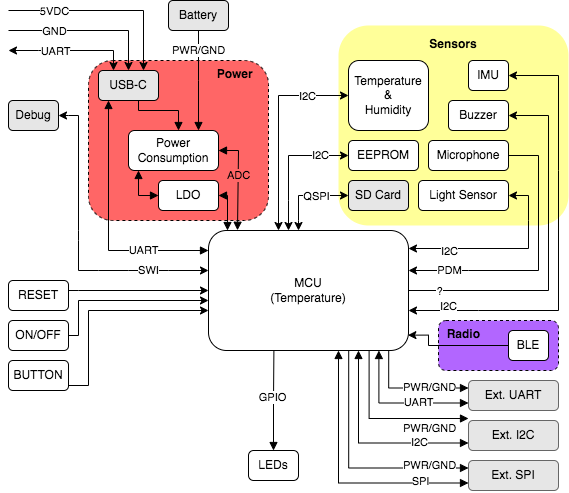

The diagram above was exported from draw.io. Its source (the exported page's mxGraphModel, read from the mxfile embedded in the PNG):
<mxGraphModel dx="794" dy="489" grid="1" gridSize="10" guides="1" tooltips="1" connect="1" arrows="1" fold="1" page="1" pageScale="1" pageWidth="850" pageHeight="1100" math="0" shadow="0">
  <root>
    <mxCell id="0" />
    <mxCell id="1" parent="0" />
    <mxCell id="cQu8180WcxqcPug4ReKq-4" value="&amp;nbsp; Radio" style="rounded=1;whiteSpace=wrap;html=1;shadow=0;dashed=1;labelBackgroundColor=none;fontColor=none;fillColor=#B266FF;align=left;fontStyle=1;verticalAlign=top;" parent="1" vertex="1">
      <mxGeometry x="510" y="370" width="120" height="50" as="geometry" />
    </mxCell>
    <mxCell id="cQu8180WcxqcPug4ReKq-3" value="&lt;b&gt;Power&amp;nbsp; &amp;nbsp;&amp;nbsp;&lt;/b&gt;" style="rounded=1;whiteSpace=wrap;html=1;shadow=0;dashed=1;labelBackgroundColor=none;fontColor=none;fillColor=#FF6666;align=right;verticalAlign=top;" parent="1" vertex="1">
      <mxGeometry x="160" y="110" width="180" height="160" as="geometry" />
    </mxCell>
    <mxCell id="cQu8180WcxqcPug4ReKq-1" value="&lt;p style=&quot;line-height: 0%;&quot;&gt;Sensors&lt;/p&gt;" style="rounded=1;whiteSpace=wrap;html=1;dashed=1;fillColor=#FFFF99;align=center;horizontal=1;verticalAlign=top;labelBackgroundColor=none;strokeColor=none;shadow=0;fontStyle=1" parent="1" vertex="1">
      <mxGeometry x="410" y="75" width="230" height="200" as="geometry" />
    </mxCell>
    <mxCell id="G_PPI8zOTdHrNY6b9ppO-57" value="" style="edgeStyle=orthogonalEdgeStyle;rounded=0;orthogonalLoop=1;jettySize=auto;html=1;startArrow=none;startFill=0;endArrow=block;endFill=1;" parent="1" source="hdpYh6DBLOswqB0Ypegx-1" target="G_PPI8zOTdHrNY6b9ppO-2" edge="1">
      <mxGeometry relative="1" as="geometry">
        <Array as="points">
          <mxPoint x="210" y="160" />
          <mxPoint x="250" y="160" />
        </Array>
      </mxGeometry>
    </mxCell>
    <mxCell id="G_PPI8zOTdHrNY6b9ppO-59" value="" style="edgeStyle=orthogonalEdgeStyle;rounded=0;orthogonalLoop=1;jettySize=auto;html=1;startArrow=block;startFill=1;endArrow=block;endFill=1;" parent="1" source="hdpYh6DBLOswqB0Ypegx-1" target="G_PPI8zOTdHrNY6b9ppO-3" edge="1">
      <mxGeometry relative="1" as="geometry">
        <mxPoint x="270" y="299" as="targetPoint" />
        <Array as="points">
          <mxPoint x="180" y="300" />
        </Array>
      </mxGeometry>
    </mxCell>
    <mxCell id="G_PPI8zOTdHrNY6b9ppO-60" value="UART" style="edgeLabel;html=1;align=center;verticalAlign=middle;resizable=0;points=[];" parent="G_PPI8zOTdHrNY6b9ppO-59" vertex="1" connectable="0">
      <mxGeometry x="0.4689" y="1" relative="1" as="geometry">
        <mxPoint as="offset" />
      </mxGeometry>
    </mxCell>
    <mxCell id="hdpYh6DBLOswqB0Ypegx-1" value="USB-C" style="rounded=1;whiteSpace=wrap;html=1;fillColor=#E6E6E6;" parent="1" vertex="1">
      <mxGeometry x="170" y="120" width="60" height="30" as="geometry" />
    </mxCell>
    <mxCell id="hdpYh6DBLOswqB0Ypegx-2" value="" style="endArrow=classic;html=1;rounded=0;startArrow=classic;startFill=1;entryX=0.25;entryY=0;entryDx=0;entryDy=0;" parent="1" target="hdpYh6DBLOswqB0Ypegx-1" edge="1">
      <mxGeometry width="50" height="50" relative="1" as="geometry">
        <mxPoint x="80" y="100" as="sourcePoint" />
        <mxPoint x="145" y="150" as="targetPoint" />
        <Array as="points">
          <mxPoint x="110" y="100" />
          <mxPoint x="185" y="100" />
        </Array>
      </mxGeometry>
    </mxCell>
    <mxCell id="hdpYh6DBLOswqB0Ypegx-3" value="UART" style="edgeLabel;html=1;align=center;verticalAlign=middle;resizable=0;points=[];" parent="hdpYh6DBLOswqB0Ypegx-2" vertex="1" connectable="0">
      <mxGeometry x="0.1" y="-1" relative="1" as="geometry">
        <mxPoint x="-23" y="-1" as="offset" />
      </mxGeometry>
    </mxCell>
    <mxCell id="hdpYh6DBLOswqB0Ypegx-4" value="" style="endArrow=classic;html=1;rounded=0;entryX=0.5;entryY=0;entryDx=0;entryDy=0;" parent="1" target="hdpYh6DBLOswqB0Ypegx-1" edge="1">
      <mxGeometry width="50" height="50" relative="1" as="geometry">
        <mxPoint x="80" y="80" as="sourcePoint" />
        <mxPoint x="160" y="150" as="targetPoint" />
        <Array as="points">
          <mxPoint x="200" y="80" />
        </Array>
      </mxGeometry>
    </mxCell>
    <mxCell id="hdpYh6DBLOswqB0Ypegx-5" value="GND" style="edgeLabel;html=1;align=center;verticalAlign=middle;resizable=0;points=[];" parent="hdpYh6DBLOswqB0Ypegx-4" vertex="1" connectable="0">
      <mxGeometry x="0.1" y="-1" relative="1" as="geometry">
        <mxPoint x="-43" y="-1" as="offset" />
      </mxGeometry>
    </mxCell>
    <mxCell id="hdpYh6DBLOswqB0Ypegx-6" value="" style="endArrow=classic;html=1;rounded=0;entryX=0.75;entryY=0;entryDx=0;entryDy=0;" parent="1" target="hdpYh6DBLOswqB0Ypegx-1" edge="1">
      <mxGeometry width="50" height="50" relative="1" as="geometry">
        <mxPoint x="80" y="60" as="sourcePoint" />
        <mxPoint x="175.0000000000001" y="150" as="targetPoint" />
        <Array as="points">
          <mxPoint x="215" y="60" />
        </Array>
      </mxGeometry>
    </mxCell>
    <mxCell id="G_PPI8zOTdHrNY6b9ppO-97" value="5VDC" style="edgeLabel;html=1;align=center;verticalAlign=middle;resizable=0;points=[];" parent="hdpYh6DBLOswqB0Ypegx-6" vertex="1" connectable="0">
      <mxGeometry x="0.1" y="-1" relative="1" as="geometry">
        <mxPoint x="-62" y="-1" as="offset" />
      </mxGeometry>
    </mxCell>
    <mxCell id="hdpYh6DBLOswqB0Ypegx-9" value="Light Sensor" style="rounded=1;whiteSpace=wrap;html=1;glass=0;shadow=0;" parent="1" vertex="1">
      <mxGeometry x="490" y="230" width="90" height="30" as="geometry" />
    </mxCell>
    <mxCell id="hdpYh6DBLOswqB0Ypegx-10" value="SD Card" style="rounded=1;whiteSpace=wrap;html=1;fillColor=#E6E6E6;" parent="1" vertex="1">
      <mxGeometry x="420" y="230" width="60" height="30" as="geometry" />
    </mxCell>
    <mxCell id="hdpYh6DBLOswqB0Ypegx-12" value="Temperature&lt;br&gt;&amp;amp;&lt;br&gt;Humidity" style="rounded=1;whiteSpace=wrap;html=1;" parent="1" vertex="1">
      <mxGeometry x="420" y="110" width="80" height="70" as="geometry" />
    </mxCell>
    <mxCell id="hdpYh6DBLOswqB0Ypegx-13" value="IMU" style="rounded=1;whiteSpace=wrap;html=1;" parent="1" vertex="1">
      <mxGeometry x="540" y="110" width="40" height="30" as="geometry" />
    </mxCell>
    <mxCell id="G_PPI8zOTdHrNY6b9ppO-58" value="PWR/GND" style="edgeStyle=orthogonalEdgeStyle;rounded=0;orthogonalLoop=1;jettySize=auto;html=1;startArrow=none;startFill=0;endArrow=block;endFill=1;" parent="1" source="hdpYh6DBLOswqB0Ypegx-14" edge="1">
      <mxGeometry x="-0.6" relative="1" as="geometry">
        <mxPoint x="270" y="180" as="targetPoint" />
        <Array as="points">
          <mxPoint x="270" y="130" />
          <mxPoint x="270" y="130" />
        </Array>
        <mxPoint as="offset" />
      </mxGeometry>
    </mxCell>
    <mxCell id="hdpYh6DBLOswqB0Ypegx-14" value="Battery" style="rounded=1;whiteSpace=wrap;html=1;fillColor=#E6E6E6;" parent="1" vertex="1">
      <mxGeometry x="240" y="50" width="60" height="30" as="geometry" />
    </mxCell>
    <mxCell id="G_PPI8zOTdHrNY6b9ppO-28" value="" style="edgeStyle=orthogonalEdgeStyle;rounded=0;orthogonalLoop=1;jettySize=auto;html=1;entryX=0.997;entryY=0.872;entryDx=0;entryDy=0;entryPerimeter=0;startArrow=none;startFill=1;exitX=0;exitY=0.5;exitDx=0;exitDy=0;" parent="1" source="hdpYh6DBLOswqB0Ypegx-15" target="G_PPI8zOTdHrNY6b9ppO-3" edge="1">
      <mxGeometry relative="1" as="geometry">
        <Array as="points">
          <mxPoint x="500" y="395" />
          <mxPoint x="500" y="385" />
        </Array>
      </mxGeometry>
    </mxCell>
    <mxCell id="hdpYh6DBLOswqB0Ypegx-15" value="BLE" style="rounded=1;whiteSpace=wrap;html=1;" parent="1" vertex="1">
      <mxGeometry x="580" y="380" width="40" height="30" as="geometry" />
    </mxCell>
    <mxCell id="hdpYh6DBLOswqB0Ypegx-17" value="Buzzer" style="rounded=1;whiteSpace=wrap;html=1;" parent="1" vertex="1">
      <mxGeometry x="520" y="150" width="60" height="30" as="geometry" />
    </mxCell>
    <mxCell id="hdpYh6DBLOswqB0Ypegx-18" value="EEPROM" style="rounded=1;whiteSpace=wrap;html=1;" parent="1" vertex="1">
      <mxGeometry x="420" y="190" width="70" height="30" as="geometry" />
    </mxCell>
    <mxCell id="G_PPI8zOTdHrNY6b9ppO-61" value="ADC" style="edgeStyle=orthogonalEdgeStyle;rounded=0;orthogonalLoop=1;jettySize=auto;html=1;startArrow=block;startFill=1;endArrow=block;endFill=1;exitX=1;exitY=0.5;exitDx=0;exitDy=0;entryX=0.145;entryY=-0.002;entryDx=0;entryDy=0;entryPerimeter=0;labelBackgroundColor=#FF6666;" parent="1" source="G_PPI8zOTdHrNY6b9ppO-2" target="G_PPI8zOTdHrNY6b9ppO-3" edge="1">
      <mxGeometry x="-0.1034" relative="1" as="geometry">
        <mxPoint x="310" y="250" as="targetPoint" />
        <Array as="points">
          <mxPoint x="310" y="200" />
          <mxPoint x="310" y="280" />
        </Array>
        <mxPoint as="offset" />
      </mxGeometry>
    </mxCell>
    <mxCell id="G_PPI8zOTdHrNY6b9ppO-2" value="Power&lt;br&gt;Consumption" style="rounded=1;whiteSpace=wrap;html=1;" parent="1" vertex="1">
      <mxGeometry x="200" y="180" width="90" height="40" as="geometry" />
    </mxCell>
    <mxCell id="G_PPI8zOTdHrNY6b9ppO-3" value="MCU&lt;br&gt;(Temperature)" style="rounded=1;whiteSpace=wrap;html=1;" parent="1" vertex="1">
      <mxGeometry x="280" y="280" width="200" height="120" as="geometry" />
    </mxCell>
    <mxCell id="G_PPI8zOTdHrNY6b9ppO-29" value="" style="edgeStyle=orthogonalEdgeStyle;rounded=0;orthogonalLoop=1;jettySize=auto;html=1;startArrow=block;startFill=1;endArrow=none;endFill=0;entryX=0.127;entryY=0.999;entryDx=0;entryDy=0;entryPerimeter=0;" parent="1" source="G_PPI8zOTdHrNY6b9ppO-7" edge="1">
      <mxGeometry relative="1" as="geometry">
        <mxPoint x="345.4000000000001" y="399.8800000000001" as="targetPoint" />
        <Array as="points" />
      </mxGeometry>
    </mxCell>
    <mxCell id="G_PPI8zOTdHrNY6b9ppO-85" value="GPIO" style="edgeLabel;html=1;align=center;verticalAlign=middle;resizable=0;points=[];" parent="G_PPI8zOTdHrNY6b9ppO-29" vertex="1" connectable="0">
      <mxGeometry x="0.0679" y="2" relative="1" as="geometry">
        <mxPoint as="offset" />
      </mxGeometry>
    </mxCell>
    <mxCell id="G_PPI8zOTdHrNY6b9ppO-7" value="LEDs" style="rounded=1;whiteSpace=wrap;html=1;arcSize=17;" parent="1" vertex="1">
      <mxGeometry x="320" y="500" width="50" height="30" as="geometry" />
    </mxCell>
    <mxCell id="G_PPI8zOTdHrNY6b9ppO-27" value="" style="edgeStyle=orthogonalEdgeStyle;rounded=0;orthogonalLoop=1;jettySize=auto;html=1;" parent="1" source="G_PPI8zOTdHrNY6b9ppO-13" edge="1">
      <mxGeometry relative="1" as="geometry">
        <mxPoint x="280" y="350" as="targetPoint" />
        <Array as="points">
          <mxPoint x="150" y="385" />
          <mxPoint x="150" y="350" />
        </Array>
      </mxGeometry>
    </mxCell>
    <mxCell id="G_PPI8zOTdHrNY6b9ppO-13" value="ON/OFF" style="rounded=1;whiteSpace=wrap;html=1;" parent="1" vertex="1">
      <mxGeometry x="80" y="370" width="60" height="30" as="geometry" />
    </mxCell>
    <mxCell id="G_PPI8zOTdHrNY6b9ppO-26" value="" style="edgeStyle=orthogonalEdgeStyle;rounded=0;orthogonalLoop=1;jettySize=auto;html=1;" parent="1" source="G_PPI8zOTdHrNY6b9ppO-14" target="G_PPI8zOTdHrNY6b9ppO-3" edge="1">
      <mxGeometry relative="1" as="geometry">
        <mxPoint x="280" y="336" as="targetPoint" />
        <Array as="points">
          <mxPoint x="150" y="340" />
          <mxPoint x="150" y="340" />
        </Array>
      </mxGeometry>
    </mxCell>
    <mxCell id="G_PPI8zOTdHrNY6b9ppO-14" value="RESET" style="rounded=1;whiteSpace=wrap;html=1;" parent="1" vertex="1">
      <mxGeometry x="80" y="330" width="60" height="30" as="geometry" />
    </mxCell>
    <mxCell id="G_PPI8zOTdHrNY6b9ppO-24" value="" style="edgeStyle=orthogonalEdgeStyle;rounded=0;orthogonalLoop=1;jettySize=auto;html=1;exitX=1;exitY=0.5;exitDx=0;exitDy=0;" parent="1" source="G_PPI8zOTdHrNY6b9ppO-15" edge="1">
      <mxGeometry relative="1" as="geometry">
        <mxPoint x="140" y="360" as="sourcePoint" />
        <mxPoint x="280" y="360" as="targetPoint" />
        <Array as="points">
          <mxPoint x="140" y="435" />
          <mxPoint x="160" y="435" />
          <mxPoint x="160" y="360" />
        </Array>
      </mxGeometry>
    </mxCell>
    <mxCell id="G_PPI8zOTdHrNY6b9ppO-15" value="BUTTON" style="rounded=1;whiteSpace=wrap;html=1;" parent="1" vertex="1">
      <mxGeometry x="80" y="410" width="60" height="30" as="geometry" />
    </mxCell>
    <mxCell id="G_PPI8zOTdHrNY6b9ppO-22" value="Microphone" style="rounded=1;whiteSpace=wrap;html=1;" parent="1" vertex="1">
      <mxGeometry x="500" y="190" width="80" height="30" as="geometry" />
    </mxCell>
    <mxCell id="G_PPI8zOTdHrNY6b9ppO-23" value="Debug" style="rounded=1;whiteSpace=wrap;html=1;glass=0;shadow=0;fillColor=#E6E6E6;" parent="1" vertex="1">
      <mxGeometry x="80" y="150" width="50" height="30" as="geometry" />
    </mxCell>
    <mxCell id="G_PPI8zOTdHrNY6b9ppO-37" value="" style="endArrow=classic;startArrow=classic;html=1;rounded=0;" parent="1" edge="1">
      <mxGeometry width="50" height="50" relative="1" as="geometry">
        <mxPoint x="130" y="165" as="sourcePoint" />
        <mxPoint x="280" y="320" as="targetPoint" />
        <Array as="points">
          <mxPoint x="140" y="165" />
          <mxPoint x="150" y="165" />
          <mxPoint x="150" y="280" />
          <mxPoint x="150" y="290" />
          <mxPoint x="150" y="320" />
          <mxPoint x="170" y="320" />
          <mxPoint x="200" y="320" />
          <mxPoint x="240" y="320" />
        </Array>
      </mxGeometry>
    </mxCell>
    <mxCell id="G_PPI8zOTdHrNY6b9ppO-63" value="SWI" style="edgeLabel;html=1;align=center;verticalAlign=middle;resizable=0;points=[];" parent="G_PPI8zOTdHrNY6b9ppO-37" vertex="1" connectable="0">
      <mxGeometry x="0.6009" y="1" relative="1" as="geometry">
        <mxPoint as="offset" />
      </mxGeometry>
    </mxCell>
    <mxCell id="G_PPI8zOTdHrNY6b9ppO-41" value="" style="endArrow=classic;startArrow=classic;html=1;rounded=0;entryX=1;entryY=0.5;entryDx=0;entryDy=0;" parent="1" target="hdpYh6DBLOswqB0Ypegx-9" edge="1">
      <mxGeometry width="50" height="50" relative="1" as="geometry">
        <mxPoint x="480" y="298" as="sourcePoint" />
        <mxPoint x="230" y="240" as="targetPoint" />
        <Array as="points">
          <mxPoint x="600" y="298" />
          <mxPoint x="600" y="270" />
          <mxPoint x="600" y="245" />
        </Array>
      </mxGeometry>
    </mxCell>
    <mxCell id="G_PPI8zOTdHrNY6b9ppO-49" value="I2C" style="edgeLabel;html=1;align=center;verticalAlign=middle;resizable=0;points=[];" parent="G_PPI8zOTdHrNY6b9ppO-41" vertex="1" connectable="0">
      <mxGeometry x="-0.3994" y="-2" relative="1" as="geometry">
        <mxPoint x="-18" as="offset" />
      </mxGeometry>
    </mxCell>
    <mxCell id="G_PPI8zOTdHrNY6b9ppO-43" value="" style="endArrow=classic;startArrow=classic;html=1;rounded=0;entryX=1;entryY=0.5;entryDx=0;entryDy=0;" parent="1" target="hdpYh6DBLOswqB0Ypegx-13" edge="1">
      <mxGeometry width="50" height="50" relative="1" as="geometry">
        <mxPoint x="480" y="360" as="sourcePoint" />
        <mxPoint x="390" y="230" as="targetPoint" />
        <Array as="points">
          <mxPoint x="550" y="360" />
          <mxPoint x="630" y="360" />
          <mxPoint x="630" y="220" />
          <mxPoint x="630" y="125" />
        </Array>
      </mxGeometry>
    </mxCell>
    <mxCell id="G_PPI8zOTdHrNY6b9ppO-50" value="I2C" style="edgeLabel;html=1;align=center;verticalAlign=middle;resizable=0;points=[];" parent="G_PPI8zOTdHrNY6b9ppO-43" vertex="1" connectable="0">
      <mxGeometry x="-0.5291" y="2" relative="1" as="geometry">
        <mxPoint x="-63" y="-3" as="offset" />
      </mxGeometry>
    </mxCell>
    <mxCell id="G_PPI8zOTdHrNY6b9ppO-45" value="" style="endArrow=classic;startArrow=none;html=1;rounded=0;entryX=1;entryY=0.5;entryDx=0;entryDy=0;exitX=1;exitY=0.5;exitDx=0;exitDy=0;startFill=0;" parent="1" source="G_PPI8zOTdHrNY6b9ppO-3" target="hdpYh6DBLOswqB0Ypegx-17" edge="1">
      <mxGeometry width="50" height="50" relative="1" as="geometry">
        <mxPoint x="340" y="280" as="sourcePoint" />
        <mxPoint x="390" y="230" as="targetPoint" />
        <Array as="points">
          <mxPoint x="620" y="340" />
          <mxPoint x="620" y="165" />
        </Array>
      </mxGeometry>
    </mxCell>
    <mxCell id="G_PPI8zOTdHrNY6b9ppO-51" value="?" style="edgeLabel;html=1;align=center;verticalAlign=middle;resizable=0;points=[];" parent="G_PPI8zOTdHrNY6b9ppO-45" vertex="1" connectable="0">
      <mxGeometry x="-0.6443" relative="1" as="geometry">
        <mxPoint x="-33" as="offset" />
      </mxGeometry>
    </mxCell>
    <mxCell id="G_PPI8zOTdHrNY6b9ppO-47" value="" style="endArrow=none;startArrow=classic;html=1;rounded=0;entryX=1;entryY=0.5;entryDx=0;entryDy=0;endFill=0;" parent="1" target="G_PPI8zOTdHrNY6b9ppO-22" edge="1">
      <mxGeometry width="50" height="50" relative="1" as="geometry">
        <mxPoint x="480" y="320" as="sourcePoint" />
        <mxPoint x="390" y="230" as="targetPoint" />
        <Array as="points">
          <mxPoint x="540" y="320" />
          <mxPoint x="610" y="320" />
          <mxPoint x="610" y="205" />
        </Array>
      </mxGeometry>
    </mxCell>
    <mxCell id="G_PPI8zOTdHrNY6b9ppO-52" value="PDM" style="edgeLabel;html=1;align=center;verticalAlign=middle;resizable=0;points=[];" parent="G_PPI8zOTdHrNY6b9ppO-47" vertex="1" connectable="0">
      <mxGeometry x="-0.7068" y="1" relative="1" as="geometry">
        <mxPoint as="offset" />
      </mxGeometry>
    </mxCell>
    <mxCell id="G_PPI8zOTdHrNY6b9ppO-53" value="" style="endArrow=classic;startArrow=classic;html=1;rounded=0;entryX=0;entryY=0.5;entryDx=0;entryDy=0;" parent="1" target="hdpYh6DBLOswqB0Ypegx-10" edge="1">
      <mxGeometry width="50" height="50" relative="1" as="geometry">
        <mxPoint x="370" y="280" as="sourcePoint" />
        <mxPoint x="390" y="230" as="targetPoint" />
        <Array as="points">
          <mxPoint x="370" y="270" />
          <mxPoint x="370" y="245" />
        </Array>
      </mxGeometry>
    </mxCell>
    <mxCell id="G_PPI8zOTdHrNY6b9ppO-54" value="QSPI" style="edgeLabel;html=1;align=center;verticalAlign=middle;resizable=0;points=[];" parent="G_PPI8zOTdHrNY6b9ppO-53" vertex="1" connectable="0">
      <mxGeometry x="0.4884" y="-1" relative="1" as="geometry">
        <mxPoint x="-11" y="-1" as="offset" />
      </mxGeometry>
    </mxCell>
    <mxCell id="G_PPI8zOTdHrNY6b9ppO-55" value="I2C" style="endArrow=classic;startArrow=classic;html=1;rounded=0;entryX=0;entryY=0.5;entryDx=0;entryDy=0;" parent="1" target="hdpYh6DBLOswqB0Ypegx-18" edge="1">
      <mxGeometry x="0.5862" width="50" height="50" relative="1" as="geometry">
        <mxPoint x="360" y="280" as="sourcePoint" />
        <mxPoint x="390" y="230" as="targetPoint" />
        <Array as="points">
          <mxPoint x="360" y="250" />
          <mxPoint x="360" y="205" />
        </Array>
        <mxPoint as="offset" />
      </mxGeometry>
    </mxCell>
    <mxCell id="G_PPI8zOTdHrNY6b9ppO-70" value="" style="edgeStyle=orthogonalEdgeStyle;rounded=0;orthogonalLoop=1;jettySize=auto;html=1;startArrow=block;startFill=1;endArrow=none;endFill=0;exitX=0;exitY=0.25;exitDx=0;exitDy=0;entryX=0.901;entryY=0.997;entryDx=0;entryDy=0;entryPerimeter=0;" parent="1" source="G_PPI8zOTdHrNY6b9ppO-65" target="G_PPI8zOTdHrNY6b9ppO-3" edge="1">
      <mxGeometry relative="1" as="geometry">
        <mxPoint x="460" y="402" as="targetPoint" />
      </mxGeometry>
    </mxCell>
    <mxCell id="G_PPI8zOTdHrNY6b9ppO-72" value="PWR/GND" style="edgeLabel;html=1;align=center;verticalAlign=middle;resizable=0;points=[];" parent="G_PPI8zOTdHrNY6b9ppO-70" vertex="1" connectable="0">
      <mxGeometry x="-0.1116" y="-1" relative="1" as="geometry">
        <mxPoint x="12" as="offset" />
      </mxGeometry>
    </mxCell>
    <mxCell id="G_PPI8zOTdHrNY6b9ppO-65" value="Ext. UART" style="rounded=1;whiteSpace=wrap;html=1;fillColor=#E6E6E6;gradientColor=none;strokeColor=#666666;" parent="1" vertex="1">
      <mxGeometry x="540" y="430" width="90" height="30" as="geometry" />
    </mxCell>
    <mxCell id="G_PPI8zOTdHrNY6b9ppO-71" value="" style="edgeStyle=orthogonalEdgeStyle;rounded=0;orthogonalLoop=1;jettySize=auto;html=1;startArrow=block;startFill=1;endArrow=block;endFill=1;exitX=0;exitY=0.75;exitDx=0;exitDy=0;entryX=0.852;entryY=1;entryDx=0;entryDy=0;entryPerimeter=0;" parent="1" source="G_PPI8zOTdHrNY6b9ppO-65" target="G_PPI8zOTdHrNY6b9ppO-3" edge="1">
      <mxGeometry relative="1" as="geometry">
        <mxPoint x="540" y="440" as="sourcePoint" />
        <mxPoint x="450" y="400" as="targetPoint" />
      </mxGeometry>
    </mxCell>
    <mxCell id="G_PPI8zOTdHrNY6b9ppO-74" value="UART" style="edgeLabel;html=1;align=center;verticalAlign=middle;resizable=0;points=[];" parent="G_PPI8zOTdHrNY6b9ppO-71" vertex="1" connectable="0">
      <mxGeometry x="-0.3735" y="-1" relative="1" as="geometry">
        <mxPoint x="-6" as="offset" />
      </mxGeometry>
    </mxCell>
    <mxCell id="G_PPI8zOTdHrNY6b9ppO-75" value="" style="edgeStyle=orthogonalEdgeStyle;rounded=0;orthogonalLoop=1;jettySize=auto;html=1;startArrow=block;startFill=1;endArrow=none;endFill=0;entryX=0.803;entryY=1.001;entryDx=0;entryDy=0;entryPerimeter=0;" parent="1" target="G_PPI8zOTdHrNY6b9ppO-3" edge="1">
      <mxGeometry relative="1" as="geometry">
        <mxPoint x="440" y="402" as="targetPoint" />
        <mxPoint x="540" y="468" as="sourcePoint" />
      </mxGeometry>
    </mxCell>
    <mxCell id="G_PPI8zOTdHrNY6b9ppO-76" value="PWR/GND" style="edgeLabel;html=1;align=center;verticalAlign=middle;resizable=0;points=[];" parent="G_PPI8zOTdHrNY6b9ppO-75" vertex="1" connectable="0">
      <mxGeometry x="-0.1116" y="-1" relative="1" as="geometry">
        <mxPoint x="34" y="10" as="offset" />
      </mxGeometry>
    </mxCell>
    <mxCell id="G_PPI8zOTdHrNY6b9ppO-77" value="Ext. I2C" style="rounded=1;whiteSpace=wrap;html=1;fillColor=#E6E6E6;gradientColor=none;strokeColor=#666666;" parent="1" vertex="1">
      <mxGeometry x="540" y="470" width="90" height="30" as="geometry" />
    </mxCell>
    <mxCell id="G_PPI8zOTdHrNY6b9ppO-78" value="" style="edgeStyle=orthogonalEdgeStyle;rounded=0;orthogonalLoop=1;jettySize=auto;html=1;startArrow=block;startFill=1;endArrow=block;endFill=1;entryX=0.75;entryY=1;entryDx=0;entryDy=0;exitX=0;exitY=0.75;exitDx=0;exitDy=0;" parent="1" source="G_PPI8zOTdHrNY6b9ppO-77" target="G_PPI8zOTdHrNY6b9ppO-3" edge="1">
      <mxGeometry relative="1" as="geometry">
        <mxPoint x="540" y="480" as="sourcePoint" />
        <mxPoint x="361" y="442" as="targetPoint" />
      </mxGeometry>
    </mxCell>
    <mxCell id="G_PPI8zOTdHrNY6b9ppO-79" value="I2C" style="edgeLabel;html=1;align=center;verticalAlign=middle;resizable=0;points=[];" parent="G_PPI8zOTdHrNY6b9ppO-78" vertex="1" connectable="0">
      <mxGeometry x="-0.3735" y="-1" relative="1" as="geometry">
        <mxPoint x="13" as="offset" />
      </mxGeometry>
    </mxCell>
    <mxCell id="G_PPI8zOTdHrNY6b9ppO-80" value="" style="edgeStyle=orthogonalEdgeStyle;rounded=0;orthogonalLoop=1;jettySize=auto;html=1;startArrow=block;startFill=1;endArrow=none;endFill=0;exitX=0;exitY=0.25;exitDx=0;exitDy=0;entryX=0.701;entryY=1.002;entryDx=0;entryDy=0;entryPerimeter=0;" parent="1" source="G_PPI8zOTdHrNY6b9ppO-82" target="G_PPI8zOTdHrNY6b9ppO-3" edge="1">
      <mxGeometry relative="1" as="geometry">
        <mxPoint x="380" y="480" as="targetPoint" />
      </mxGeometry>
    </mxCell>
    <mxCell id="G_PPI8zOTdHrNY6b9ppO-81" value="PWR/GND" style="edgeLabel;html=1;align=center;verticalAlign=middle;resizable=0;points=[];" parent="G_PPI8zOTdHrNY6b9ppO-80" vertex="1" connectable="0">
      <mxGeometry x="-0.1116" y="-1" relative="1" as="geometry">
        <mxPoint x="65" y="-2" as="offset" />
      </mxGeometry>
    </mxCell>
    <mxCell id="G_PPI8zOTdHrNY6b9ppO-82" value="Ext. SPI" style="rounded=1;whiteSpace=wrap;html=1;fillColor=#E6E6E6;gradientColor=none;strokeColor=#666666;" parent="1" vertex="1">
      <mxGeometry x="540" y="510" width="90" height="30" as="geometry" />
    </mxCell>
    <mxCell id="G_PPI8zOTdHrNY6b9ppO-83" value="" style="edgeStyle=orthogonalEdgeStyle;rounded=0;orthogonalLoop=1;jettySize=auto;html=1;startArrow=block;startFill=1;endArrow=block;endFill=1;entryX=0.65;entryY=1;entryDx=0;entryDy=0;entryPerimeter=0;exitX=0;exitY=0.75;exitDx=0;exitDy=0;" parent="1" source="G_PPI8zOTdHrNY6b9ppO-82" target="G_PPI8zOTdHrNY6b9ppO-3" edge="1">
      <mxGeometry relative="1" as="geometry">
        <mxPoint x="540" y="520" as="sourcePoint" />
        <mxPoint x="361" y="482" as="targetPoint" />
      </mxGeometry>
    </mxCell>
    <mxCell id="G_PPI8zOTdHrNY6b9ppO-84" value="SPI" style="edgeLabel;html=1;align=center;verticalAlign=middle;resizable=0;points=[];" parent="G_PPI8zOTdHrNY6b9ppO-83" vertex="1" connectable="0">
      <mxGeometry x="-0.3735" y="-1" relative="1" as="geometry">
        <mxPoint x="33" y="-1" as="offset" />
      </mxGeometry>
    </mxCell>
    <mxCell id="G_PPI8zOTdHrNY6b9ppO-87" value="" style="edgeStyle=orthogonalEdgeStyle;rounded=0;orthogonalLoop=1;jettySize=auto;html=1;startArrow=block;startFill=1;endArrow=block;endFill=1;" parent="1" source="G_PPI8zOTdHrNY6b9ppO-86" edge="1">
      <mxGeometry relative="1" as="geometry">
        <mxPoint x="210" y="220" as="targetPoint" />
        <Array as="points">
          <mxPoint x="210" y="245" />
        </Array>
      </mxGeometry>
    </mxCell>
    <mxCell id="G_PPI8zOTdHrNY6b9ppO-88" value="" style="edgeStyle=orthogonalEdgeStyle;rounded=0;orthogonalLoop=1;jettySize=auto;html=1;startArrow=block;startFill=1;endArrow=block;endFill=1;" parent="1" source="G_PPI8zOTdHrNY6b9ppO-86" target="G_PPI8zOTdHrNY6b9ppO-3" edge="1">
      <mxGeometry relative="1" as="geometry">
        <mxPoint x="300" y="280" as="targetPoint" />
        <Array as="points">
          <mxPoint x="299" y="245" />
        </Array>
      </mxGeometry>
    </mxCell>
    <mxCell id="G_PPI8zOTdHrNY6b9ppO-86" value="LDO" style="rounded=1;whiteSpace=wrap;html=1;" parent="1" vertex="1">
      <mxGeometry x="230" y="230" width="60" height="30" as="geometry" />
    </mxCell>
    <mxCell id="G_PPI8zOTdHrNY6b9ppO-100" value="" style="endArrow=classic;startArrow=classic;html=1;rounded=0;entryX=0;entryY=0.5;entryDx=0;entryDy=0;" parent="1" target="hdpYh6DBLOswqB0Ypegx-12" edge="1">
      <mxGeometry width="50" height="50" relative="1" as="geometry">
        <mxPoint x="350" y="280" as="sourcePoint" />
        <mxPoint x="370" y="260" as="targetPoint" />
        <Array as="points">
          <mxPoint x="350" y="145" />
        </Array>
      </mxGeometry>
    </mxCell>
    <mxCell id="G_PPI8zOTdHrNY6b9ppO-101" value="I2C&lt;br&gt;" style="edgeLabel;html=1;align=center;verticalAlign=middle;resizable=0;points=[];" parent="G_PPI8zOTdHrNY6b9ppO-100" vertex="1" connectable="0">
      <mxGeometry x="0.5012" relative="1" as="geometry">
        <mxPoint x="9" as="offset" />
      </mxGeometry>
    </mxCell>
  </root>
</mxGraphModel>